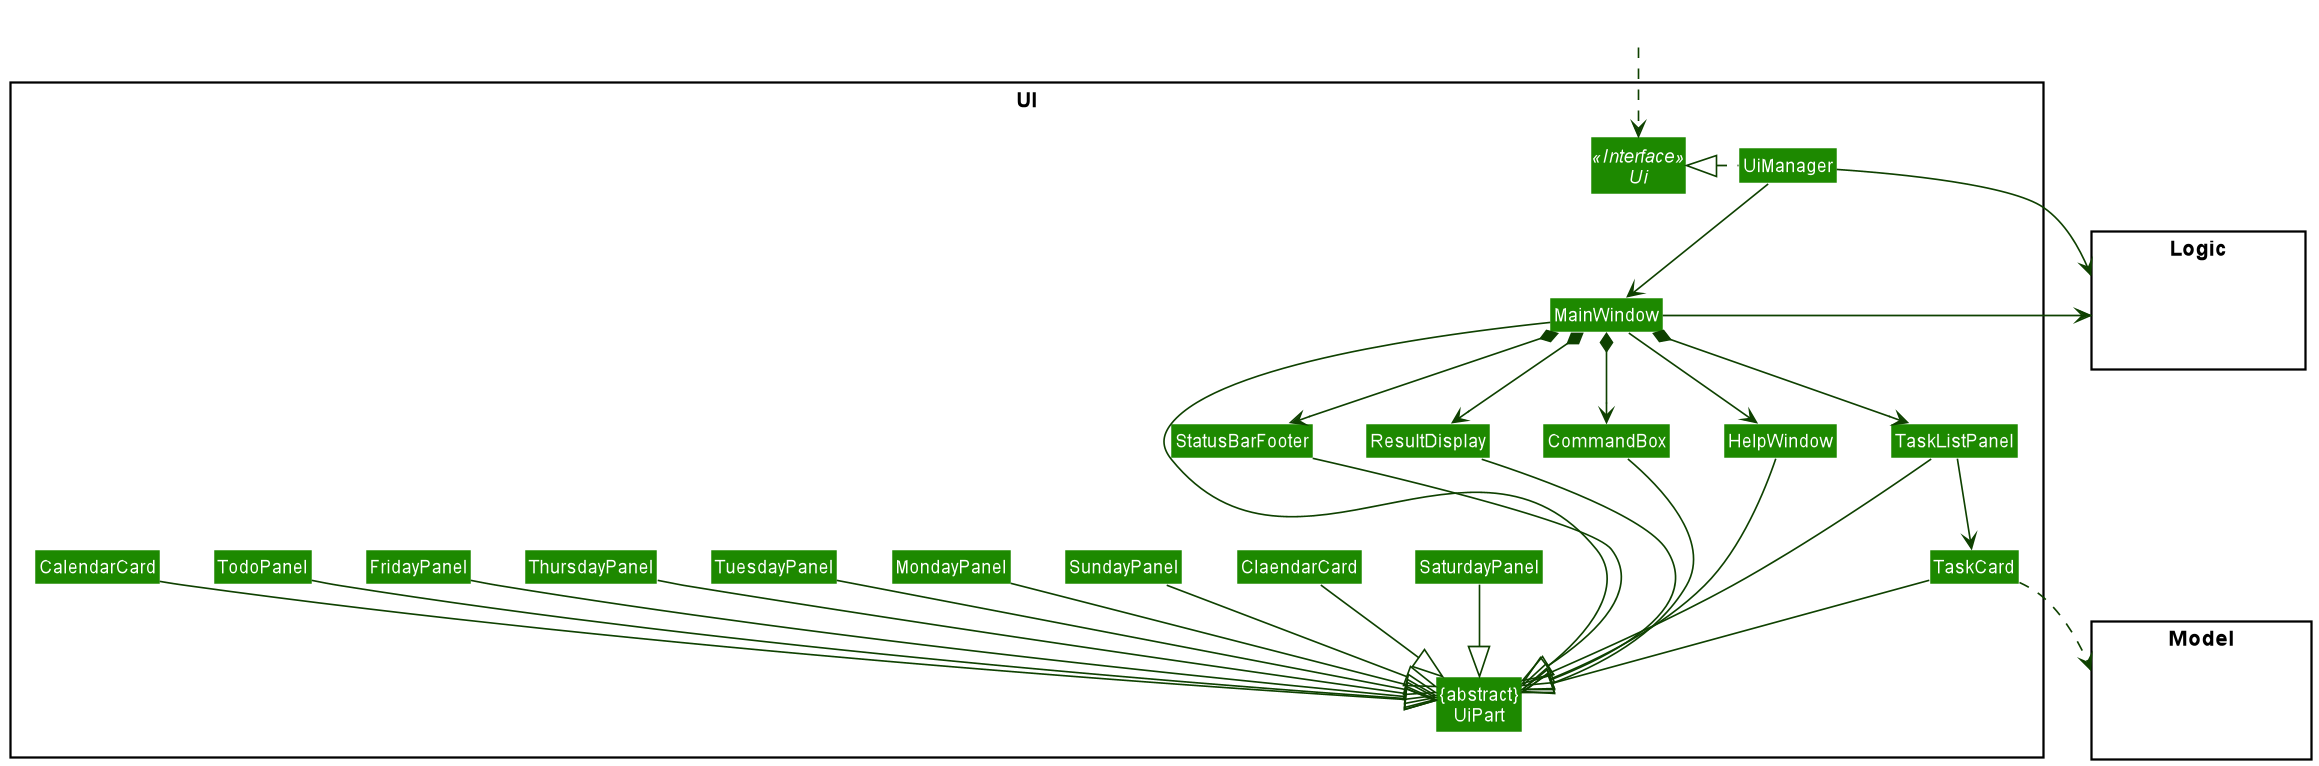

The diagram above was rendered by PlantUML. Its source (embedded in the PNG):
@startuml
!include style.puml
skinparam arrowThickness 1.1
skinparam arrowColor UI_COLOR_T4
skinparam classBackgroundColor UI_COLOR

package UI <<Rectangle>>{
Interface Ui <<Interface>>
Class "{abstract}\nUiPart" as UiPart
Class UiManager
Class MainWindow
Class HelpWindow
Class ResultDisplay
Class TaskListPanel
Class TaskCard
Class StatusBarFooter
Class CommandBox
Class SaturdayPanel
Class ClaendarCard
Class SundayPanel
Class MondayPanel
Class TuesdayPanel
Class ThursdayPanel
Class FridayPanel
Class TodoPanel
Class CalendarCard
}

package Model <<Rectangle>> {
Class HiddenModel #FFFFFF
}

package Logic <<Rectangle>> {
Class HiddenLogic #FFFFFF
}

Class HiddenOutside #FFFFFF
HiddenOutside ..> Ui

UiManager .left.|> Ui
UiManager -down-> MainWindow
MainWindow --> HelpWindow
MainWindow *-down-> CommandBox
MainWindow *-down-> ResultDisplay
MainWindow *-down-> TaskListPanel
MainWindow *-down-> StatusBarFooter

TaskListPanel -down-> TaskCard

MainWindow -left-|> UiPart

ResultDisplay --|> UiPart
CommandBox --|> UiPart
TaskListPanel --|> UiPart
TaskCard --|> UiPart
StatusBarFooter --|> UiPart
HelpWindow -down-|> UiPart
SaturdayPanel --|> UiPart
ClaendarCard --|> UiPart
SundayPanel --|> UiPart
MondayPanel --|> UiPart
TuesdayPanel --|> UiPart
ThursdayPanel --|> UiPart
FridayPanel --|> UiPart
TodoPanel --|> UiPart
CalendarCard --|> UiPart

TaskCard ..> Model
UiManager -right-> Logic
MainWindow -left-> Logic

TaskListPanel -[hidden]left- HelpWindow
HelpWindow -[hidden]left- CommandBox
CommandBox -[hidden]left- ResultDisplay
ResultDisplay -[hidden]left- StatusBarFooter

MainWindow -[hidden]-|> UiPart
@enduml